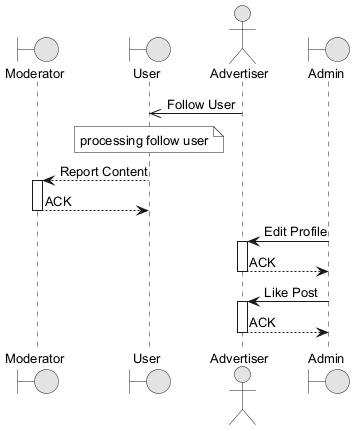

The diagram above was rendered by PlantUML. Its source (embedded in the PNG):
@startuml
skinparam monochrome true
skinparam defaultFontSize 13
boundary "Moderator" as M
boundary "User" as U
actor "Advertiser" as A
boundary "Admin" as A2
A ->> U : Follow User
note over U : processing follow user
U --> M : Report Content
activate M
M --> U : ACK
deactivate M
A2 -> A : Edit Profile
activate A
A --> A2 : ACK
deactivate A
A2 -> A : Like Post
activate A
A --> A2 : ACK
deactivate A
@enduml